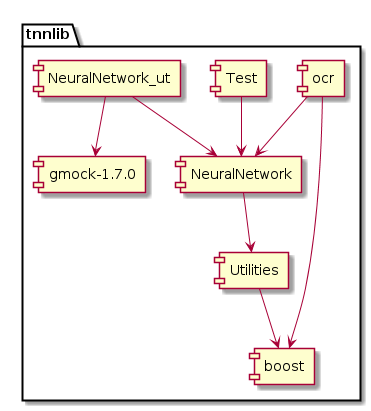

The diagram above was rendered by PlantUML. Its source (embedded in the PNG):
@startuml

package "tnnlib"{
[NeuralNetwork] --> [Utilities]
[Utilities] --> [boost]
[ocr] --> [boost]
[ocr] --> [NeuralNetwork]
[Test] --> [NeuralNetwork]
[NeuralNetwork_ut] --> [NeuralNetwork]
[NeuralNetwork_ut] --> [gmock-1.7.0]
}

@enduml